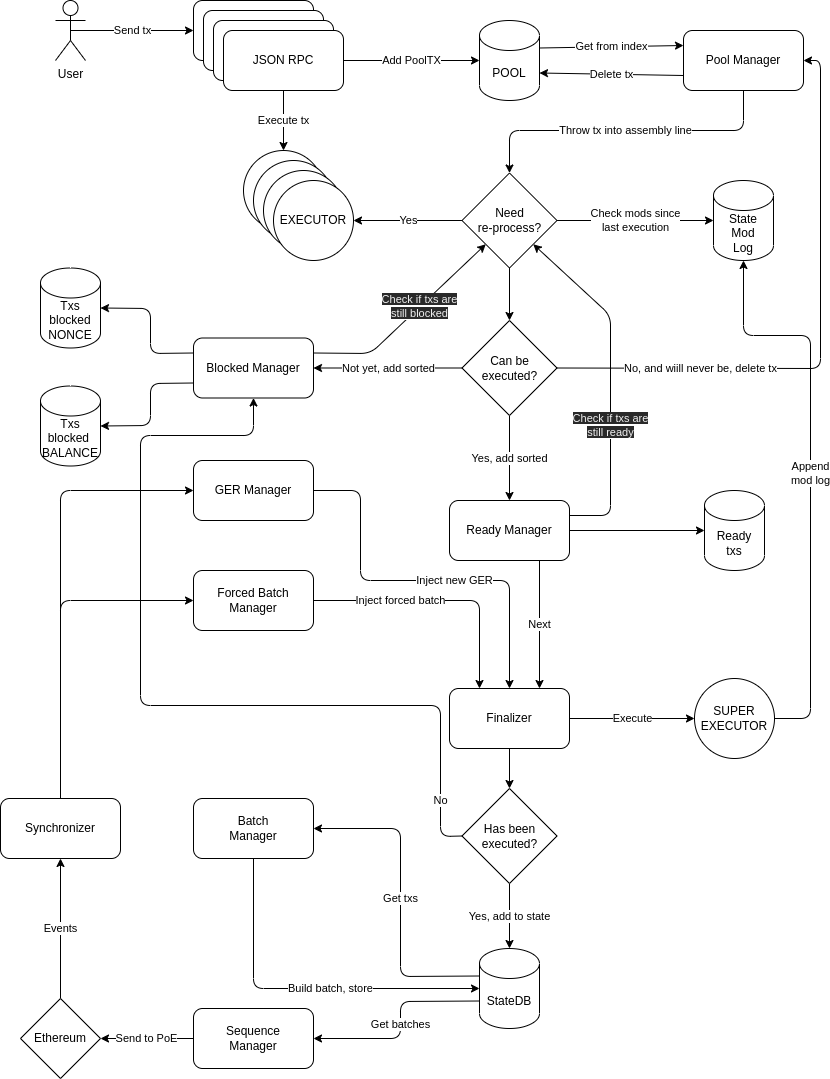

The diagram above was exported from draw.io. Its source (the exported page's mxGraphModel, read from the mxfile embedded in the PNG):
<mxGraphModel dx="1204" dy="810" grid="1" gridSize="10" guides="1" tooltips="1" connect="1" arrows="1" fold="1" page="1" pageScale="1" pageWidth="850" pageHeight="1100" math="0" shadow="0">
  <root>
    <mxCell id="0" />
    <mxCell id="1" parent="0" />
    <mxCell id="2" value="Txs blocked NONCE" style="shape=cylinder3;whiteSpace=wrap;html=1;boundedLbl=1;backgroundOutline=1;size=15;" parent="1" vertex="1">
      <mxGeometry x="60" y="282.5" width="60" height="80" as="geometry" />
    </mxCell>
    <mxCell id="3" value="Txs blocked&amp;nbsp; BALANCE" style="shape=cylinder3;whiteSpace=wrap;html=1;boundedLbl=1;backgroundOutline=1;size=15;" parent="1" vertex="1">
      <mxGeometry x="60" y="400.5" width="60" height="80" as="geometry" />
    </mxCell>
    <mxCell id="23" value="Throw tx into assembly line" style="edgeStyle=none;html=1;exitX=0.5;exitY=1;exitDx=0;exitDy=0;entryX=0.5;entryY=0;entryDx=0;entryDy=0;rounded=1;" parent="1" source="4" target="22" edge="1">
      <mxGeometry relative="1" as="geometry">
        <Array as="points">
          <mxPoint x="763" y="145" />
          <mxPoint x="529" y="145" />
        </Array>
      </mxGeometry>
    </mxCell>
    <mxCell id="29" value="Delete tx" style="edgeStyle=none;rounded=1;html=1;exitX=0;exitY=0.75;exitDx=0;exitDy=0;entryX=1;entryY=0;entryDx=0;entryDy=52.5;entryPerimeter=0;" parent="1" source="4" target="10" edge="1">
      <mxGeometry relative="1" as="geometry" />
    </mxCell>
    <mxCell id="4" value="Pool Manager" style="rounded=1;whiteSpace=wrap;html=1;" parent="1" vertex="1">
      <mxGeometry x="703" y="45" width="120" height="60" as="geometry" />
    </mxCell>
    <mxCell id="9" value="" style="group" parent="1" vertex="1" connectable="0">
      <mxGeometry x="213" y="15" width="150" height="90" as="geometry" />
    </mxCell>
    <mxCell id="5" value="" style="rounded=1;whiteSpace=wrap;html=1;" parent="9" vertex="1">
      <mxGeometry width="120" height="60" as="geometry" />
    </mxCell>
    <mxCell id="6" value="" style="rounded=1;whiteSpace=wrap;html=1;" parent="9" vertex="1">
      <mxGeometry x="10" y="10" width="120" height="60" as="geometry" />
    </mxCell>
    <mxCell id="7" value="" style="rounded=1;whiteSpace=wrap;html=1;" parent="9" vertex="1">
      <mxGeometry x="20" y="20" width="120" height="60" as="geometry" />
    </mxCell>
    <mxCell id="8" value="JSON RPC" style="rounded=1;whiteSpace=wrap;html=1;" parent="9" vertex="1">
      <mxGeometry x="30" y="30" width="120" height="60" as="geometry" />
    </mxCell>
    <mxCell id="19" value="Get from index" style="edgeStyle=none;html=1;exitX=1;exitY=0;exitDx=0;exitDy=27.5;exitPerimeter=0;entryX=0;entryY=0.25;entryDx=0;entryDy=0;" parent="1" source="10" target="4" edge="1">
      <mxGeometry relative="1" as="geometry" />
    </mxCell>
    <mxCell id="10" value="POOL" style="shape=cylinder3;whiteSpace=wrap;html=1;boundedLbl=1;backgroundOutline=1;size=15;" parent="1" vertex="1">
      <mxGeometry x="499" y="35" width="60" height="80" as="geometry" />
    </mxCell>
    <mxCell id="11" value="Add PoolTX" style="edgeStyle=none;html=1;exitX=1;exitY=0.5;exitDx=0;exitDy=0;entryX=0;entryY=0.5;entryDx=0;entryDy=0;entryPerimeter=0;" parent="1" source="8" target="10" edge="1">
      <mxGeometry relative="1" as="geometry" />
    </mxCell>
    <mxCell id="16" value="" style="group" parent="1" vertex="1" connectable="0">
      <mxGeometry x="263" y="165" width="110" height="110" as="geometry" />
    </mxCell>
    <mxCell id="12" value="" style="ellipse;whiteSpace=wrap;html=1;aspect=fixed;" parent="16" vertex="1">
      <mxGeometry width="80" height="80" as="geometry" />
    </mxCell>
    <mxCell id="13" value="" style="ellipse;whiteSpace=wrap;html=1;aspect=fixed;" parent="16" vertex="1">
      <mxGeometry x="10" y="10" width="80" height="80" as="geometry" />
    </mxCell>
    <mxCell id="14" value="" style="ellipse;whiteSpace=wrap;html=1;aspect=fixed;" parent="16" vertex="1">
      <mxGeometry x="20" y="20" width="80" height="80" as="geometry" />
    </mxCell>
    <mxCell id="15" value="EXECUTOR" style="ellipse;whiteSpace=wrap;html=1;aspect=fixed;" parent="16" vertex="1">
      <mxGeometry x="30" y="30" width="80" height="80" as="geometry" />
    </mxCell>
    <mxCell id="18" value="Execute tx&lt;br&gt;" style="edgeStyle=none;html=1;exitX=0.5;exitY=1;exitDx=0;exitDy=0;entryX=0.5;entryY=0;entryDx=0;entryDy=0;" parent="1" source="8" target="12" edge="1">
      <mxGeometry relative="1" as="geometry" />
    </mxCell>
    <mxCell id="21" value="Send tx" style="edgeStyle=none;html=1;exitX=0.5;exitY=0.5;exitDx=0;exitDy=0;exitPerimeter=0;entryX=0;entryY=0.5;entryDx=0;entryDy=0;" parent="1" source="20" target="5" edge="1">
      <mxGeometry relative="1" as="geometry" />
    </mxCell>
    <mxCell id="20" value="User" style="shape=umlActor;verticalLabelPosition=bottom;verticalAlign=top;html=1;outlineConnect=0;" parent="1" vertex="1">
      <mxGeometry x="75" y="15" width="30" height="60" as="geometry" />
    </mxCell>
    <mxCell id="24" value="Yes" style="edgeStyle=none;html=1;exitX=0;exitY=0.5;exitDx=0;exitDy=0;entryX=1;entryY=0.5;entryDx=0;entryDy=0;" parent="1" source="22" target="15" edge="1">
      <mxGeometry relative="1" as="geometry" />
    </mxCell>
    <mxCell id="28" value="Check mods since&lt;br&gt;last execution" style="edgeStyle=none;rounded=1;html=1;exitX=1;exitY=0.5;exitDx=0;exitDy=0;entryX=0;entryY=0.5;entryDx=0;entryDy=0;entryPerimeter=0;" parent="1" source="22" target="25" edge="1">
      <mxGeometry relative="1" as="geometry" />
    </mxCell>
    <mxCell id="31" style="edgeStyle=none;rounded=1;html=1;exitX=0.5;exitY=1;exitDx=0;exitDy=0;entryX=0.5;entryY=0;entryDx=0;entryDy=0;" parent="1" source="22" target="30" edge="1">
      <mxGeometry relative="1" as="geometry" />
    </mxCell>
    <mxCell id="22" value="Need&lt;br&gt;re-process?" style="rhombus;whiteSpace=wrap;html=1;" parent="1" vertex="1">
      <mxGeometry x="481.5" y="187.5" width="95" height="95" as="geometry" />
    </mxCell>
    <mxCell id="25" value="State&lt;br&gt;Mod&lt;br&gt;Log" style="shape=cylinder3;whiteSpace=wrap;html=1;boundedLbl=1;backgroundOutline=1;size=15;" parent="1" vertex="1">
      <mxGeometry x="733" y="195" width="60" height="80" as="geometry" />
    </mxCell>
    <mxCell id="32" value="No, and wiill never be, delete tx" style="edgeStyle=none;rounded=1;html=1;exitX=1;exitY=0.5;exitDx=0;exitDy=0;entryX=1;entryY=0.5;entryDx=0;entryDy=0;" parent="1" source="30" target="4" edge="1">
      <mxGeometry x="-0.5123" relative="1" as="geometry">
        <Array as="points">
          <mxPoint x="840" y="383" />
          <mxPoint x="840" y="75" />
        </Array>
        <mxPoint as="offset" />
      </mxGeometry>
    </mxCell>
    <mxCell id="34" value="Not yet, add sorted" style="edgeStyle=none;rounded=1;html=1;exitX=0;exitY=0.5;exitDx=0;exitDy=0;entryX=1;entryY=0.5;entryDx=0;entryDy=0;" parent="1" source="30" target="33" edge="1">
      <mxGeometry relative="1" as="geometry" />
    </mxCell>
    <mxCell id="39" value="Yes, add sorted" style="edgeStyle=none;rounded=1;html=1;exitX=0.5;exitY=1;exitDx=0;exitDy=0;entryX=0.5;entryY=0;entryDx=0;entryDy=0;" parent="1" source="30" target="38" edge="1">
      <mxGeometry relative="1" as="geometry" />
    </mxCell>
    <mxCell id="30" value="Can be&lt;br&gt;executed?" style="rhombus;whiteSpace=wrap;html=1;" parent="1" vertex="1">
      <mxGeometry x="481.5" y="335" width="95" height="95" as="geometry" />
    </mxCell>
    <mxCell id="35" value="&lt;span style=&quot;color: rgb(240 , 240 , 240) ; font-family: &amp;#34;helvetica&amp;#34; ; font-size: 11px ; font-style: normal ; font-weight: 400 ; letter-spacing: normal ; text-align: center ; text-indent: 0px ; text-transform: none ; word-spacing: 0px ; background-color: rgb(42 , 42 , 42) ; display: inline ; float: none&quot;&gt;Check if txs are&lt;/span&gt;&lt;br style=&quot;color: rgb(240 , 240 , 240) ; font-family: &amp;#34;helvetica&amp;#34; ; font-size: 11px ; font-style: normal ; font-weight: 400 ; letter-spacing: normal ; text-align: center ; text-indent: 0px ; text-transform: none ; word-spacing: 0px&quot;&gt;&lt;span style=&quot;color: rgb(240 , 240 , 240) ; font-family: &amp;#34;helvetica&amp;#34; ; font-size: 11px ; font-style: normal ; font-weight: 400 ; letter-spacing: normal ; text-align: center ; text-indent: 0px ; text-transform: none ; word-spacing: 0px ; background-color: rgb(42 , 42 , 42) ; display: inline ; float: none&quot;&gt;still blocked&lt;/span&gt;" style="edgeStyle=none;rounded=1;html=1;exitX=1;exitY=0.25;exitDx=0;exitDy=0;entryX=0;entryY=1;entryDx=0;entryDy=0;" parent="1" source="33" target="22" edge="1">
      <mxGeometry x="0.1706" relative="1" as="geometry">
        <Array as="points">
          <mxPoint x="390" y="368" />
        </Array>
        <mxPoint x="-1" as="offset" />
      </mxGeometry>
    </mxCell>
    <mxCell id="36" style="edgeStyle=none;rounded=1;html=1;exitX=0;exitY=0.25;exitDx=0;exitDy=0;entryX=1;entryY=0.5;entryDx=0;entryDy=0;entryPerimeter=0;" parent="1" source="33" target="2" edge="1">
      <mxGeometry relative="1" as="geometry">
        <Array as="points">
          <mxPoint x="170" y="368" />
          <mxPoint x="170" y="323" />
        </Array>
      </mxGeometry>
    </mxCell>
    <mxCell id="37" style="edgeStyle=none;rounded=1;html=1;exitX=0;exitY=0.75;exitDx=0;exitDy=0;entryX=1;entryY=0.5;entryDx=0;entryDy=0;entryPerimeter=0;" parent="1" source="33" target="3" edge="1">
      <mxGeometry relative="1" as="geometry">
        <Array as="points">
          <mxPoint x="170" y="398" />
          <mxPoint x="170" y="440" />
        </Array>
      </mxGeometry>
    </mxCell>
    <mxCell id="33" value="Blocked Manager" style="rounded=1;whiteSpace=wrap;html=1;" parent="1" vertex="1">
      <mxGeometry x="213" y="352.5" width="120" height="60" as="geometry" />
    </mxCell>
    <mxCell id="41" value="Next" style="edgeStyle=none;rounded=1;html=1;exitX=0.75;exitY=1;exitDx=0;exitDy=0;entryX=0.75;entryY=0;entryDx=0;entryDy=0;" parent="1" source="38" target="40" edge="1">
      <mxGeometry relative="1" as="geometry" />
    </mxCell>
    <mxCell id="68" style="edgeStyle=none;rounded=1;html=1;exitX=1;exitY=0.5;exitDx=0;exitDy=0;entryX=0;entryY=0.5;entryDx=0;entryDy=0;entryPerimeter=0;" parent="1" source="38" target="64" edge="1">
      <mxGeometry relative="1" as="geometry" />
    </mxCell>
    <mxCell id="69" value="&lt;span style=&quot;color: rgb(240, 240, 240); font-family: helvetica; font-size: 11px; font-style: normal; font-weight: 400; letter-spacing: normal; text-align: center; text-indent: 0px; text-transform: none; word-spacing: 0px; background-color: rgb(42, 42, 42); display: inline; float: none;&quot;&gt;Check if txs are&lt;/span&gt;&lt;br style=&quot;color: rgb(240, 240, 240); font-family: helvetica; font-size: 11px; font-style: normal; font-weight: 400; letter-spacing: normal; text-align: center; text-indent: 0px; text-transform: none; word-spacing: 0px;&quot;&gt;&lt;span style=&quot;color: rgb(240, 240, 240); font-family: helvetica; font-size: 11px; font-style: normal; font-weight: 400; letter-spacing: normal; text-align: center; text-indent: 0px; text-transform: none; word-spacing: 0px; background-color: rgb(42, 42, 42); display: inline; float: none;&quot;&gt;still ready&lt;/span&gt;" style="edgeStyle=none;rounded=1;html=1;exitX=1;exitY=0.25;exitDx=0;exitDy=0;entryX=1;entryY=1;entryDx=0;entryDy=0;" parent="1" source="38" target="22" edge="1">
      <mxGeometry x="-0.243" relative="1" as="geometry">
        <Array as="points">
          <mxPoint x="630" y="530" />
          <mxPoint x="630" y="330" />
        </Array>
        <mxPoint as="offset" />
      </mxGeometry>
    </mxCell>
    <mxCell id="38" value="Ready Manager" style="rounded=1;whiteSpace=wrap;html=1;" parent="1" vertex="1">
      <mxGeometry x="469" y="515" width="120" height="60" as="geometry" />
    </mxCell>
    <mxCell id="43" value="Execute" style="edgeStyle=none;rounded=1;html=1;exitX=1;exitY=0.5;exitDx=0;exitDy=0;entryX=0;entryY=0.5;entryDx=0;entryDy=0;" parent="1" source="40" target="42" edge="1">
      <mxGeometry relative="1" as="geometry" />
    </mxCell>
    <mxCell id="47" style="edgeStyle=none;rounded=1;html=1;exitX=0.5;exitY=1;exitDx=0;exitDy=0;entryX=0.5;entryY=0;entryDx=0;entryDy=0;" parent="1" source="40" target="46" edge="1">
      <mxGeometry relative="1" as="geometry" />
    </mxCell>
    <mxCell id="40" value="Finalizer" style="rounded=1;whiteSpace=wrap;html=1;" parent="1" vertex="1">
      <mxGeometry x="469" y="703" width="120" height="60" as="geometry" />
    </mxCell>
    <mxCell id="70" value="Append&lt;br&gt;mod log" style="edgeStyle=none;rounded=1;html=1;exitX=1;exitY=0.5;exitDx=0;exitDy=0;entryX=0.5;entryY=1;entryDx=0;entryDy=0;entryPerimeter=0;" parent="1" source="42" target="25" edge="1">
      <mxGeometry relative="1" as="geometry">
        <Array as="points">
          <mxPoint x="830" y="733" />
          <mxPoint x="830" y="350" />
          <mxPoint x="763" y="350" />
        </Array>
      </mxGeometry>
    </mxCell>
    <mxCell id="42" value="SUPER&lt;br&gt;EXECUTOR" style="ellipse;whiteSpace=wrap;html=1;aspect=fixed;" parent="1" vertex="1">
      <mxGeometry x="714" y="693" width="80" height="80" as="geometry" />
    </mxCell>
    <mxCell id="49" value="Yes, add to state" style="edgeStyle=none;rounded=1;html=1;exitX=0.5;exitY=1;exitDx=0;exitDy=0;entryX=0.5;entryY=0;entryDx=0;entryDy=0;entryPerimeter=0;" parent="1" source="46" target="48" edge="1">
      <mxGeometry relative="1" as="geometry" />
    </mxCell>
    <mxCell id="51" value="No" style="edgeStyle=none;rounded=1;html=1;exitX=0;exitY=0.5;exitDx=0;exitDy=0;entryX=0.5;entryY=1;entryDx=0;entryDy=0;" parent="1" source="46" target="33" edge="1">
      <mxGeometry x="-0.8662" relative="1" as="geometry">
        <mxPoint x="375" y="792.5000000000002" as="targetPoint" />
        <Array as="points">
          <mxPoint x="460" y="851" />
          <mxPoint x="460" y="720" />
          <mxPoint x="160" y="720" />
          <mxPoint x="160" y="450" />
          <mxPoint x="273" y="450" />
        </Array>
        <mxPoint as="offset" />
      </mxGeometry>
    </mxCell>
    <mxCell id="46" value="Has been&lt;br&gt;executed?" style="rhombus;whiteSpace=wrap;html=1;" parent="1" vertex="1">
      <mxGeometry x="481.5" y="803" width="95" height="95" as="geometry" />
    </mxCell>
    <mxCell id="57" value="Get txs" style="edgeStyle=none;rounded=1;html=1;exitX=0;exitY=0;exitDx=0;exitDy=27.5;exitPerimeter=0;entryX=1;entryY=0.5;entryDx=0;entryDy=0;" parent="1" source="48" target="56" edge="1">
      <mxGeometry relative="1" as="geometry">
        <Array as="points">
          <mxPoint x="420" y="991" />
          <mxPoint x="420" y="843" />
        </Array>
      </mxGeometry>
    </mxCell>
    <mxCell id="61" value="Get batches" style="edgeStyle=none;rounded=1;html=1;exitX=0;exitY=0;exitDx=0;exitDy=52.5;exitPerimeter=0;entryX=1;entryY=0.5;entryDx=0;entryDy=0;" parent="1" source="48" target="60" edge="1">
      <mxGeometry relative="1" as="geometry">
        <Array as="points">
          <mxPoint x="420" y="1016" />
          <mxPoint x="420" y="1053" />
        </Array>
      </mxGeometry>
    </mxCell>
    <mxCell id="48" value="StateDB" style="shape=cylinder3;whiteSpace=wrap;html=1;boundedLbl=1;backgroundOutline=1;size=15;" parent="1" vertex="1">
      <mxGeometry x="499" y="963" width="60" height="80" as="geometry" />
    </mxCell>
    <mxCell id="55" value="Inject new GER" style="edgeStyle=none;rounded=1;html=1;exitX=1;exitY=0.5;exitDx=0;exitDy=0;entryX=0.5;entryY=0;entryDx=0;entryDy=0;" parent="1" source="52" target="40" edge="1">
      <mxGeometry x="0.1726" relative="1" as="geometry">
        <Array as="points">
          <mxPoint x="380" y="505" />
          <mxPoint x="380" y="595" />
          <mxPoint x="529" y="595" />
        </Array>
        <mxPoint as="offset" />
      </mxGeometry>
    </mxCell>
    <mxCell id="52" value="GER Manager" style="rounded=1;whiteSpace=wrap;html=1;" parent="1" vertex="1">
      <mxGeometry x="213" y="475" width="120" height="60" as="geometry" />
    </mxCell>
    <mxCell id="54" value="Inject forced batch" style="edgeStyle=none;rounded=1;html=1;exitX=1;exitY=0.5;exitDx=0;exitDy=0;entryX=0.25;entryY=0;entryDx=0;entryDy=0;" parent="1" source="53" target="40" edge="1">
      <mxGeometry x="-0.3163" relative="1" as="geometry">
        <Array as="points">
          <mxPoint x="499" y="615" />
        </Array>
        <mxPoint as="offset" />
      </mxGeometry>
    </mxCell>
    <mxCell id="53" value="Forced Batch Manager" style="rounded=1;whiteSpace=wrap;html=1;" parent="1" vertex="1">
      <mxGeometry x="213" y="585" width="120" height="60" as="geometry" />
    </mxCell>
    <mxCell id="58" value="Build batch, store" style="edgeStyle=none;rounded=1;html=1;exitX=0.5;exitY=1;exitDx=0;exitDy=0;entryX=0;entryY=0.5;entryDx=0;entryDy=0;entryPerimeter=0;" parent="1" source="56" target="48" edge="1">
      <mxGeometry x="0.1629" relative="1" as="geometry">
        <Array as="points">
          <mxPoint x="273" y="1003" />
        </Array>
        <mxPoint as="offset" />
      </mxGeometry>
    </mxCell>
    <mxCell id="56" value="Batch&lt;br&gt;Manager" style="rounded=1;whiteSpace=wrap;html=1;" parent="1" vertex="1">
      <mxGeometry x="213" y="813" width="120" height="60" as="geometry" />
    </mxCell>
    <mxCell id="63" value="Send to PoE" style="edgeStyle=none;rounded=1;html=1;exitX=0;exitY=0.5;exitDx=0;exitDy=0;entryX=1;entryY=0.5;entryDx=0;entryDy=0;" parent="1" source="60" target="62" edge="1">
      <mxGeometry relative="1" as="geometry" />
    </mxCell>
    <mxCell id="60" value="Sequence&lt;br&gt;Manager" style="rounded=1;whiteSpace=wrap;html=1;" parent="1" vertex="1">
      <mxGeometry x="213" y="1023" width="120" height="60" as="geometry" />
    </mxCell>
    <mxCell id="66" style="edgeStyle=none;rounded=1;html=1;exitX=0.5;exitY=0;exitDx=0;exitDy=0;entryX=0;entryY=0.5;entryDx=0;entryDy=0;" parent="1" source="71" target="52" edge="1">
      <mxGeometry relative="1" as="geometry">
        <Array as="points">
          <mxPoint x="80" y="505" />
        </Array>
      </mxGeometry>
    </mxCell>
    <mxCell id="67" style="edgeStyle=none;rounded=1;html=1;exitX=0.5;exitY=0;exitDx=0;exitDy=0;entryX=0;entryY=0.5;entryDx=0;entryDy=0;" parent="1" source="71" target="53" edge="1">
      <mxGeometry relative="1" as="geometry">
        <Array as="points">
          <mxPoint x="80" y="615" />
        </Array>
      </mxGeometry>
    </mxCell>
    <mxCell id="72" value="Events" style="edgeStyle=none;rounded=1;html=1;exitX=0.5;exitY=0;exitDx=0;exitDy=0;entryX=0.5;entryY=1;entryDx=0;entryDy=0;" parent="1" source="62" target="71" edge="1">
      <mxGeometry relative="1" as="geometry" />
    </mxCell>
    <mxCell id="62" value="Ethereum" style="rhombus;whiteSpace=wrap;html=1;" parent="1" vertex="1">
      <mxGeometry x="40" y="1013" width="80" height="80" as="geometry" />
    </mxCell>
    <mxCell id="64" value="Ready&lt;br&gt;txs" style="shape=cylinder3;whiteSpace=wrap;html=1;boundedLbl=1;backgroundOutline=1;size=15;" parent="1" vertex="1">
      <mxGeometry x="724" y="505" width="60" height="80" as="geometry" />
    </mxCell>
    <mxCell id="71" value="Synchronizer" style="rounded=1;whiteSpace=wrap;html=1;" parent="1" vertex="1">
      <mxGeometry x="20" y="813" width="120" height="60" as="geometry" />
    </mxCell>
  </root>
</mxGraphModel>